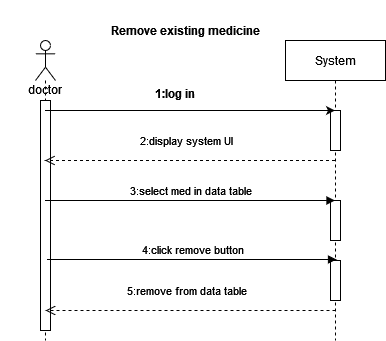

The diagram above was exported from draw.io. Its source (the exported page's mxGraphModel, read from the mxfile embedded in the PNG):
<mxGraphModel dx="1038" dy="534" grid="1" gridSize="10" guides="1" tooltips="1" connect="1" arrows="1" fold="1" page="1" pageScale="1" pageWidth="850" pageHeight="1100" math="0" shadow="0">
  <root>
    <mxCell id="0" />
    <mxCell id="1" parent="0" />
    <mxCell id="efDrEacvrbJ5sxGJcClr-17" value="&lt;div&gt;doctor&lt;/div&gt;&lt;div&gt;&lt;br&gt;&lt;/div&gt;" style="shape=umlLifeline;participant=umlActor;perimeter=lifelinePerimeter;whiteSpace=wrap;html=1;container=1;collapsible=0;recursiveResize=0;verticalAlign=top;spacingTop=36;outlineConnect=0;" parent="1" vertex="1">
      <mxGeometry x="240" y="60" width="20" height="300" as="geometry" />
    </mxCell>
    <mxCell id="xbK8LVXBEnm5bNeqD2d0-2" value="" style="html=1;points=[];perimeter=orthogonalPerimeter;" vertex="1" parent="efDrEacvrbJ5sxGJcClr-17">
      <mxGeometry x="5" y="60" width="10" height="230" as="geometry" />
    </mxCell>
    <mxCell id="efDrEacvrbJ5sxGJcClr-18" value="System" style="shape=umlLifeline;perimeter=lifelinePerimeter;whiteSpace=wrap;html=1;container=1;collapsible=0;recursiveResize=0;outlineConnect=0;" parent="1" vertex="1">
      <mxGeometry x="490" y="60" width="100" height="300" as="geometry" />
    </mxCell>
    <mxCell id="efDrEacvrbJ5sxGJcClr-30" value="" style="html=1;points=[];perimeter=orthogonalPerimeter;" parent="efDrEacvrbJ5sxGJcClr-18" vertex="1">
      <mxGeometry x="45" y="160" width="10" height="40" as="geometry" />
    </mxCell>
    <mxCell id="efDrEacvrbJ5sxGJcClr-32" value="" style="html=1;points=[];perimeter=orthogonalPerimeter;" parent="efDrEacvrbJ5sxGJcClr-18" vertex="1">
      <mxGeometry x="45" y="220" width="10" height="40" as="geometry" />
    </mxCell>
    <mxCell id="xbK8LVXBEnm5bNeqD2d0-1" value="" style="html=1;points=[];perimeter=orthogonalPerimeter;" vertex="1" parent="efDrEacvrbJ5sxGJcClr-18">
      <mxGeometry x="45" y="70" width="10" height="40" as="geometry" />
    </mxCell>
    <mxCell id="efDrEacvrbJ5sxGJcClr-20" value="" style="endArrow=classic;html=1;rounded=0;" parent="1" source="efDrEacvrbJ5sxGJcClr-17" target="efDrEacvrbJ5sxGJcClr-18" edge="1">
      <mxGeometry width="50" height="50" relative="1" as="geometry">
        <mxPoint x="550" y="340" as="sourcePoint" />
        <mxPoint x="600" y="290" as="targetPoint" />
        <Array as="points">
          <mxPoint x="400" y="130" />
        </Array>
      </mxGeometry>
    </mxCell>
    <mxCell id="efDrEacvrbJ5sxGJcClr-21" value="2:display system UI" style="html=1;verticalAlign=bottom;endArrow=open;dashed=1;endSize=8;rounded=0;" parent="1" source="efDrEacvrbJ5sxGJcClr-18" target="efDrEacvrbJ5sxGJcClr-17" edge="1">
      <mxGeometry x="0.031" y="-10" relative="1" as="geometry">
        <mxPoint x="460" y="210" as="sourcePoint" />
        <mxPoint x="380" y="210" as="targetPoint" />
        <Array as="points">
          <mxPoint x="440" y="180" />
          <mxPoint x="390" y="180" />
        </Array>
        <mxPoint as="offset" />
      </mxGeometry>
    </mxCell>
    <mxCell id="efDrEacvrbJ5sxGJcClr-29" value="3:select med in data table" style="html=1;verticalAlign=bottom;endArrow=block;rounded=0;" parent="1" source="efDrEacvrbJ5sxGJcClr-17" target="efDrEacvrbJ5sxGJcClr-18" edge="1">
      <mxGeometry width="80" relative="1" as="geometry">
        <mxPoint x="250" y="310" as="sourcePoint" />
        <mxPoint x="330" y="300" as="targetPoint" />
        <Array as="points">
          <mxPoint x="300" y="220" />
          <mxPoint x="500" y="220" />
        </Array>
      </mxGeometry>
    </mxCell>
    <mxCell id="efDrEacvrbJ5sxGJcClr-33" value="5:remove from data table" style="html=1;verticalAlign=bottom;endArrow=open;dashed=1;endSize=8;rounded=0;" parent="1" edge="1">
      <mxGeometry x="0.031" y="-10" relative="1" as="geometry">
        <mxPoint x="540" y="330" as="sourcePoint" />
        <mxPoint x="250" y="330" as="targetPoint" />
        <Array as="points">
          <mxPoint x="420.5" y="330" />
          <mxPoint x="390.5" y="330" />
        </Array>
        <mxPoint as="offset" />
      </mxGeometry>
    </mxCell>
    <mxCell id="efDrEacvrbJ5sxGJcClr-34" value="1:log in" style="text;align=center;fontStyle=1;verticalAlign=middle;spacingLeft=3;spacingRight=3;strokeColor=none;rotatable=0;points=[[0,0.5],[1,0.5]];portConstraint=eastwest;" parent="1" vertex="1">
      <mxGeometry x="340" y="100" width="80" height="26" as="geometry" />
    </mxCell>
    <mxCell id="efDrEacvrbJ5sxGJcClr-36" value="Remove existing medicine" style="text;align=center;fontStyle=1;verticalAlign=middle;spacingLeft=3;spacingRight=3;strokeColor=none;rotatable=0;points=[[0,0.5],[1,0.5]];portConstraint=eastwest;" parent="1" vertex="1">
      <mxGeometry x="205" y="20" width="370" height="60" as="geometry" />
    </mxCell>
    <mxCell id="efDrEacvrbJ5sxGJcClr-31" value="4:click remove button" style="html=1;verticalAlign=bottom;endArrow=block;rounded=0;" parent="1" edge="1">
      <mxGeometry width="80" relative="1" as="geometry">
        <mxPoint x="251.5" y="279" as="sourcePoint" />
        <mxPoint x="541" y="279" as="targetPoint" />
        <Array as="points">
          <mxPoint x="421.5" y="279" />
        </Array>
      </mxGeometry>
    </mxCell>
  </root>
</mxGraphModel>